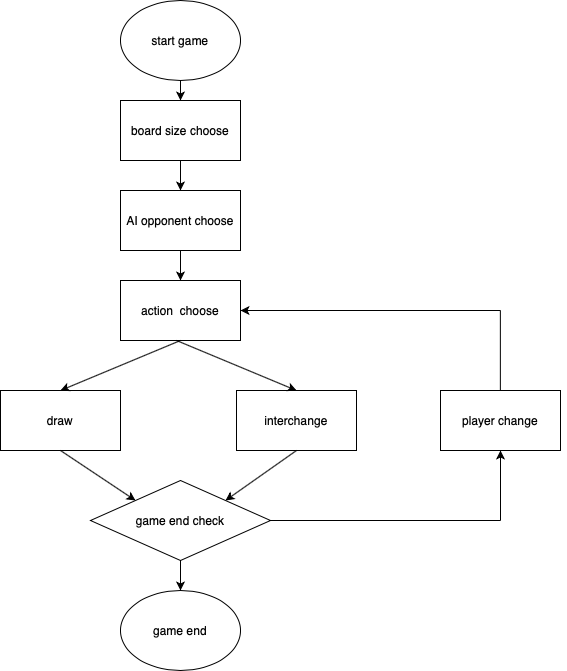

The diagram above was exported from draw.io. Its source (the exported page's mxGraphModel, read from the mxfile embedded in the PNG):
<mxGraphModel dx="1158" dy="555" grid="1" gridSize="10" guides="1" tooltips="1" connect="1" arrows="1" fold="1" page="1" pageScale="1" pageWidth="827" pageHeight="1169" math="0" shadow="0">
  <root>
    <mxCell id="0" />
    <mxCell id="1" parent="0" />
    <mxCell id="dvq429GrJkkfI9TEomHf-24" value="" style="group" vertex="1" connectable="0" parent="1">
      <mxGeometry x="100" y="90" width="566" height="670" as="geometry" />
    </mxCell>
    <mxCell id="dvq429GrJkkfI9TEomHf-1" value="start game" style="ellipse;whiteSpace=wrap;html=1;" vertex="1" parent="dvq429GrJkkfI9TEomHf-24">
      <mxGeometry x="120" width="120" height="80" as="geometry" />
    </mxCell>
    <mxCell id="dvq429GrJkkfI9TEomHf-2" value="board size choose" style="rounded=0;whiteSpace=wrap;html=1;" vertex="1" parent="dvq429GrJkkfI9TEomHf-24">
      <mxGeometry x="120" y="100" width="120" height="60" as="geometry" />
    </mxCell>
    <mxCell id="dvq429GrJkkfI9TEomHf-3" value="AI opponent choose" style="rounded=0;whiteSpace=wrap;html=1;" vertex="1" parent="dvq429GrJkkfI9TEomHf-24">
      <mxGeometry x="120" y="190" width="120" height="60" as="geometry" />
    </mxCell>
    <mxCell id="dvq429GrJkkfI9TEomHf-4" value="action &amp;nbsp;choose" style="rounded=0;whiteSpace=wrap;html=1;" vertex="1" parent="dvq429GrJkkfI9TEomHf-24">
      <mxGeometry x="120" y="280" width="120" height="60" as="geometry" />
    </mxCell>
    <mxCell id="dvq429GrJkkfI9TEomHf-5" value="draw" style="rounded=0;whiteSpace=wrap;html=1;" vertex="1" parent="dvq429GrJkkfI9TEomHf-24">
      <mxGeometry y="390" width="120" height="60" as="geometry" />
    </mxCell>
    <mxCell id="dvq429GrJkkfI9TEomHf-6" value="interchange" style="rounded=0;whiteSpace=wrap;html=1;" vertex="1" parent="dvq429GrJkkfI9TEomHf-24">
      <mxGeometry x="236" y="390" width="120" height="60" as="geometry" />
    </mxCell>
    <mxCell id="dvq429GrJkkfI9TEomHf-7" value="game end check" style="rhombus;whiteSpace=wrap;html=1;" vertex="1" parent="dvq429GrJkkfI9TEomHf-24">
      <mxGeometry x="90" y="480" width="180" height="80" as="geometry" />
    </mxCell>
    <mxCell id="dvq429GrJkkfI9TEomHf-8" value="game end" style="ellipse;whiteSpace=wrap;html=1;" vertex="1" parent="dvq429GrJkkfI9TEomHf-24">
      <mxGeometry x="120" y="590" width="120" height="80" as="geometry" />
    </mxCell>
    <mxCell id="dvq429GrJkkfI9TEomHf-9" value="player change" style="rounded=0;whiteSpace=wrap;html=1;" vertex="1" parent="dvq429GrJkkfI9TEomHf-24">
      <mxGeometry x="440" y="390" width="120" height="60" as="geometry" />
    </mxCell>
    <mxCell id="dvq429GrJkkfI9TEomHf-11" value="" style="endArrow=classic;html=1;exitX=0.5;exitY=1;exitDx=0;exitDy=0;entryX=0.5;entryY=0;entryDx=0;entryDy=0;" edge="1" parent="dvq429GrJkkfI9TEomHf-24" source="dvq429GrJkkfI9TEomHf-1" target="dvq429GrJkkfI9TEomHf-2">
      <mxGeometry width="50" height="50" relative="1" as="geometry">
        <mxPoint x="206" y="210" as="sourcePoint" />
        <mxPoint x="256" y="160" as="targetPoint" />
      </mxGeometry>
    </mxCell>
    <mxCell id="dvq429GrJkkfI9TEomHf-12" value="" style="endArrow=classic;html=1;exitX=0.5;exitY=1;exitDx=0;exitDy=0;entryX=0.5;entryY=0;entryDx=0;entryDy=0;" edge="1" parent="dvq429GrJkkfI9TEomHf-24" source="dvq429GrJkkfI9TEomHf-2" target="dvq429GrJkkfI9TEomHf-3">
      <mxGeometry width="50" height="50" relative="1" as="geometry">
        <mxPoint x="206" y="210" as="sourcePoint" />
        <mxPoint x="256" y="160" as="targetPoint" />
      </mxGeometry>
    </mxCell>
    <mxCell id="dvq429GrJkkfI9TEomHf-13" value="" style="endArrow=classic;html=1;exitX=0.5;exitY=1;exitDx=0;exitDy=0;entryX=0.5;entryY=0;entryDx=0;entryDy=0;" edge="1" parent="dvq429GrJkkfI9TEomHf-24" source="dvq429GrJkkfI9TEomHf-3" target="dvq429GrJkkfI9TEomHf-4">
      <mxGeometry width="50" height="50" relative="1" as="geometry">
        <mxPoint x="206" y="300" as="sourcePoint" />
        <mxPoint x="256" y="250" as="targetPoint" />
      </mxGeometry>
    </mxCell>
    <mxCell id="dvq429GrJkkfI9TEomHf-14" value="" style="endArrow=classic;html=1;exitX=0.5;exitY=1;exitDx=0;exitDy=0;entryX=0.5;entryY=0;entryDx=0;entryDy=0;" edge="1" parent="dvq429GrJkkfI9TEomHf-24" source="dvq429GrJkkfI9TEomHf-4" target="dvq429GrJkkfI9TEomHf-5">
      <mxGeometry width="50" height="50" relative="1" as="geometry">
        <mxPoint x="206" y="380" as="sourcePoint" />
        <mxPoint x="256" y="330" as="targetPoint" />
      </mxGeometry>
    </mxCell>
    <mxCell id="dvq429GrJkkfI9TEomHf-15" value="" style="endArrow=classic;html=1;entryX=0.5;entryY=0;entryDx=0;entryDy=0;" edge="1" parent="dvq429GrJkkfI9TEomHf-24" target="dvq429GrJkkfI9TEomHf-6">
      <mxGeometry width="50" height="50" relative="1" as="geometry">
        <mxPoint x="176" y="340" as="sourcePoint" />
        <mxPoint x="256" y="330" as="targetPoint" />
      </mxGeometry>
    </mxCell>
    <mxCell id="dvq429GrJkkfI9TEomHf-16" value="" style="endArrow=classic;html=1;exitX=0.5;exitY=1;exitDx=0;exitDy=0;entryX=0;entryY=0;entryDx=0;entryDy=0;" edge="1" parent="dvq429GrJkkfI9TEomHf-24" source="dvq429GrJkkfI9TEomHf-5" target="dvq429GrJkkfI9TEomHf-7">
      <mxGeometry width="50" height="50" relative="1" as="geometry">
        <mxPoint x="206" y="530" as="sourcePoint" />
        <mxPoint x="256" y="480" as="targetPoint" />
      </mxGeometry>
    </mxCell>
    <mxCell id="dvq429GrJkkfI9TEomHf-17" value="" style="endArrow=classic;html=1;exitX=0.5;exitY=1;exitDx=0;exitDy=0;entryX=1;entryY=0;entryDx=0;entryDy=0;" edge="1" parent="dvq429GrJkkfI9TEomHf-24" source="dvq429GrJkkfI9TEomHf-6" target="dvq429GrJkkfI9TEomHf-7">
      <mxGeometry width="50" height="50" relative="1" as="geometry">
        <mxPoint x="206" y="530" as="sourcePoint" />
        <mxPoint x="256" y="480" as="targetPoint" />
      </mxGeometry>
    </mxCell>
    <mxCell id="dvq429GrJkkfI9TEomHf-18" value="" style="endArrow=classic;html=1;exitX=0.5;exitY=1;exitDx=0;exitDy=0;" edge="1" parent="dvq429GrJkkfI9TEomHf-24" source="dvq429GrJkkfI9TEomHf-7" target="dvq429GrJkkfI9TEomHf-8">
      <mxGeometry width="50" height="50" relative="1" as="geometry">
        <mxPoint x="206" y="590" as="sourcePoint" />
        <mxPoint x="256" y="540" as="targetPoint" />
      </mxGeometry>
    </mxCell>
    <mxCell id="dvq429GrJkkfI9TEomHf-19" value="" style="endArrow=none;html=1;exitX=1;exitY=0.5;exitDx=0;exitDy=0;" edge="1" parent="dvq429GrJkkfI9TEomHf-24" source="dvq429GrJkkfI9TEomHf-7">
      <mxGeometry width="50" height="50" relative="1" as="geometry">
        <mxPoint x="336" y="520" as="sourcePoint" />
        <mxPoint x="500" y="520" as="targetPoint" />
      </mxGeometry>
    </mxCell>
    <mxCell id="dvq429GrJkkfI9TEomHf-20" value="" style="endArrow=classic;html=1;entryX=0.5;entryY=1;entryDx=0;entryDy=0;" edge="1" parent="dvq429GrJkkfI9TEomHf-24" target="dvq429GrJkkfI9TEomHf-9">
      <mxGeometry width="50" height="50" relative="1" as="geometry">
        <mxPoint x="500" y="520" as="sourcePoint" />
        <mxPoint x="386" y="470" as="targetPoint" />
      </mxGeometry>
    </mxCell>
    <mxCell id="dvq429GrJkkfI9TEomHf-21" value="" style="endArrow=none;html=1;" edge="1" parent="dvq429GrJkkfI9TEomHf-24">
      <mxGeometry width="50" height="50" relative="1" as="geometry">
        <mxPoint x="499.86" y="390" as="sourcePoint" />
        <mxPoint x="499.86" y="310" as="targetPoint" />
      </mxGeometry>
    </mxCell>
    <mxCell id="dvq429GrJkkfI9TEomHf-22" value="" style="endArrow=classic;html=1;entryX=1;entryY=0.5;entryDx=0;entryDy=0;" edge="1" parent="dvq429GrJkkfI9TEomHf-24" target="dvq429GrJkkfI9TEomHf-4">
      <mxGeometry width="50" height="50" relative="1" as="geometry">
        <mxPoint x="500" y="310" as="sourcePoint" />
        <mxPoint x="216" y="460" as="targetPoint" />
      </mxGeometry>
    </mxCell>
  </root>
</mxGraphModel>